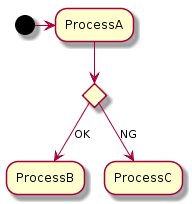

The diagram above was rendered by PlantUML. Its source (embedded in the PNG):
@startuml
(*) -> "ProcessA"

if "" then
  -down->[OK] "ProcessB"
else
  -down->[NG] "ProcessC"
endif
@enduml